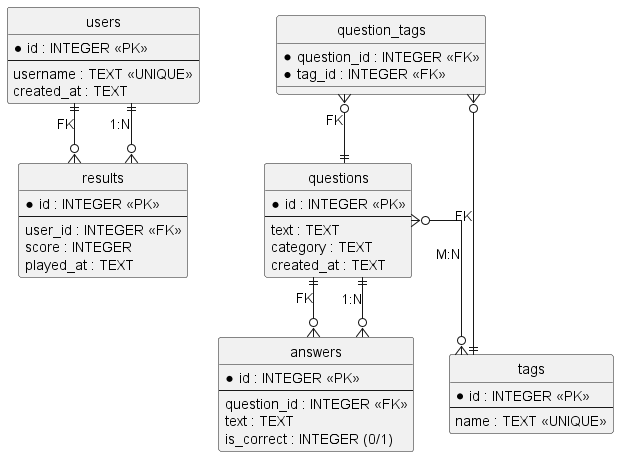

The diagram above was rendered by PlantUML. Its source (embedded in the PNG):
@startuml Er-diagram
hide circle
skinparam linetype ortho

entity "users" as users {
  * id : INTEGER <<PK>>
  --
  username : TEXT <<UNIQUE>>
  created_at : TEXT
}

entity "questions" as questions {
  * id : INTEGER <<PK>>
  --
  text : TEXT
  category : TEXT
  created_at : TEXT
}

entity "answers" as answers {
  * id : INTEGER <<PK>>
  --
  question_id : INTEGER <<FK>>
  text : TEXT
  is_correct : INTEGER (0/1)
}

entity "results" as results {
  * id : INTEGER <<PK>>
  --
  user_id : INTEGER <<FK>>
  score : INTEGER
  played_at : TEXT
}

entity "tags" as tags {
  * id : INTEGER <<PK>>
  --
  name : TEXT <<UNIQUE>>
}

entity "question_tags" as question_tags {
  * question_id : INTEGER <<FK>>
  * tag_id : INTEGER <<FK>>
}

users ||--o{ results : "1:N"
questions ||--o{ answers : "1:N"
questions }o--o{ tags : "M:N"
question_tags }o--|| questions : FK
question_tags }o--|| tags : FK
results }o--|| users : FK
answers }o--|| questions : FK
@enduml